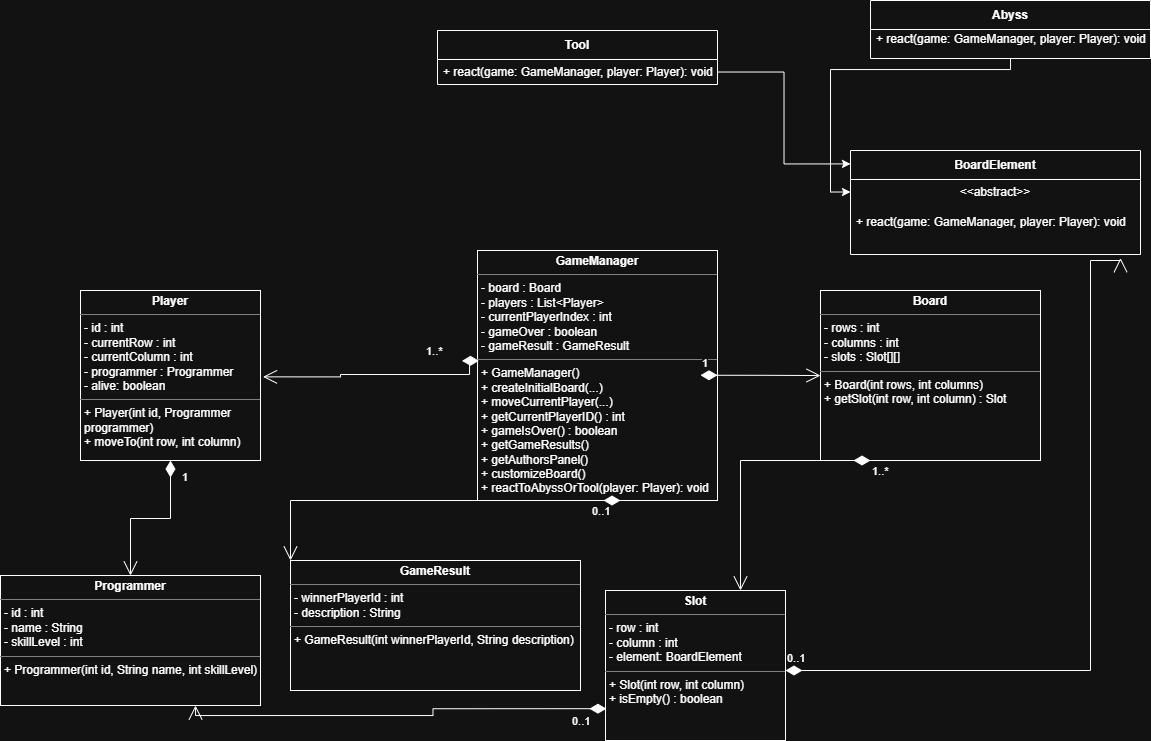

The diagram above was exported from draw.io. Its source (the exported page's mxGraphModel, read from the mxfile embedded in the PNG):
<mxGraphModel dx="834" dy="422" grid="1" gridSize="10" guides="1" tooltips="1" connect="1" arrows="1" fold="1" page="1" pageScale="1" pageWidth="827" pageHeight="1169" math="0" shadow="0">
  <root>
    <mxCell id="0" />
    <mxCell id="1" parent="0" />
    <mxCell id="s_rWN2k__F37KN08Mhul-1" parent="1" style="verticalAlign=top;align=left;overflow=fill;html=1;whiteSpace=wrap;" value="&lt;p style=&quot;margin:0px;margin-top:4px;text-align:center;&quot;&gt;&lt;b&gt;GameManager&lt;/b&gt;&lt;/p&gt;&lt;hr size=&quot;1&quot; style=&quot;border-style:solid;&quot;&gt;&lt;p style=&quot;margin:0px;margin-left:4px;&quot;&gt;- board : Board&lt;/p&gt;&lt;p style=&quot;margin:0px;margin-left:4px;&quot;&gt;- players : List&amp;lt;Player&amp;gt;&lt;/p&gt;&lt;p style=&quot;margin:0px;margin-left:4px;&quot;&gt;- currentPlayerIndex : int&lt;/p&gt;&lt;p style=&quot;margin:0px;margin-left:4px;&quot;&gt;- gameOver : boolean&lt;/p&gt;&lt;p style=&quot;margin:0px;margin-left:4px;&quot;&gt;- gameResult : GameResult&lt;/p&gt;&lt;hr size=&quot;1&quot; style=&quot;border-style:solid;&quot;&gt;&lt;p style=&quot;margin:0px;margin-left:4px;&quot;&gt;+ GameManager()&lt;/p&gt;&lt;p style=&quot;margin:0px;margin-left:4px;&quot;&gt;+ createInitialBoard(...)&lt;/p&gt;&lt;p style=&quot;margin:0px;margin-left:4px;&quot;&gt;+ moveCurrentPlayer(...)&lt;/p&gt;&lt;p style=&quot;margin:0px;margin-left:4px;&quot;&gt;+ getCurrentPlayerID() : int&lt;/p&gt;&lt;p style=&quot;margin:0px;margin-left:4px;&quot;&gt;+ gameIsOver() : boolean&lt;/p&gt;&lt;p style=&quot;margin:0px;margin-left:4px;&quot;&gt;+ getGameResults()&lt;/p&gt;&lt;p style=&quot;margin:0px;margin-left:4px;&quot;&gt;+ getAuthorsPanel()&lt;/p&gt;&lt;p style=&quot;margin:0px;margin-left:4px;&quot;&gt;+ customizeBoard()&lt;/p&gt;&lt;p style=&quot;margin:0px;margin-left:4px;&quot;&gt;+ reactToAbyssOrTool(player: Player): void&lt;/p&gt;&lt;div&gt;&lt;br&gt;&lt;/div&gt;" vertex="1">
      <mxGeometry height="250" width="240" x="867" y="290" as="geometry" />
    </mxCell>
    <mxCell id="s_rWN2k__F37KN08Mhul-2" parent="1" style="verticalAlign=top;align=left;overflow=fill;html=1;whiteSpace=wrap;" value="&lt;p style=&quot;margin:0px;margin-top:4px;text-align:center;&quot;&gt;&lt;b&gt;Board&lt;/b&gt;&lt;/p&gt;&lt;hr size=&quot;1&quot; style=&quot;border-style:solid;&quot;&gt;&lt;p style=&quot;margin:0px;margin-left:4px;&quot;&gt;- rows : int&lt;/p&gt;&lt;p style=&quot;margin:0px;margin-left:4px;&quot;&gt;- columns : int&lt;/p&gt;&lt;p style=&quot;margin:0px;margin-left:4px;&quot;&gt;&lt;span style=&quot;background-color: transparent;&quot;&gt;&lt;font dir=&quot;auto&quot; style=&quot;vertical-align: inherit;&quot;&gt;&lt;font dir=&quot;auto&quot; style=&quot;vertical-align: inherit;&quot;&gt;&lt;/font&gt;&lt;/font&gt;&lt;/span&gt;&lt;/p&gt;&lt;p style=&quot;margin:0px;margin-left:4px;&quot;&gt;- slots : Slot[][]&lt;/p&gt;&lt;hr size=&quot;1&quot; style=&quot;border-style:solid;&quot;&gt;&lt;p style=&quot;margin:0px;margin-left:4px;&quot;&gt;+ Board(int rows, int columns)&lt;/p&gt;&lt;p style=&quot;margin:0px;margin-left:4px;&quot;&gt;+ getSlot(int row, int column) : Slot&lt;/p&gt;" vertex="1">
      <mxGeometry height="170" width="220" x="1210" y="330" as="geometry" />
    </mxCell>
    <mxCell id="s_rWN2k__F37KN08Mhul-3" parent="1" style="verticalAlign=top;align=left;overflow=fill;html=1;whiteSpace=wrap;" value="&lt;p style=&quot;margin:0px;margin-top:4px;text-align:center;&quot;&gt;&lt;b&gt;Slot&lt;/b&gt;&lt;/p&gt;&lt;hr size=&quot;1&quot; style=&quot;border-style:solid;&quot;&gt;&lt;p style=&quot;margin:0px;margin-left:4px;&quot;&gt;- row : int&lt;/p&gt;&lt;p style=&quot;margin:0px;margin-left:4px;&quot;&gt;- column : int&lt;/p&gt;&lt;p style=&quot;margin:0px;margin-left:4px;&quot;&gt;- element: BoardElement&lt;/p&gt;&lt;hr size=&quot;1&quot; style=&quot;border-style:solid;&quot;&gt;&lt;p style=&quot;margin:0px;margin-left:4px;&quot;&gt;+ Slot(int row, int column)&lt;/p&gt;&lt;p style=&quot;margin:0px;margin-left:4px;&quot;&gt;+ isEmpty() : boolean&lt;/p&gt;" vertex="1">
      <mxGeometry height="150" width="180" x="995" y="630" as="geometry" />
    </mxCell>
    <mxCell id="s_rWN2k__F37KN08Mhul-4" parent="1" style="verticalAlign=top;align=left;overflow=fill;html=1;whiteSpace=wrap;" value="&lt;p style=&quot;margin:0px;margin-top:4px;text-align:center;&quot;&gt;&lt;b&gt;Player&lt;/b&gt;&lt;/p&gt;&lt;hr size=&quot;1&quot; style=&quot;border-style:solid;&quot;&gt;&lt;p style=&quot;margin:0px;margin-left:4px;&quot;&gt;- id : int&lt;/p&gt;&lt;p style=&quot;margin:0px;margin-left:4px;&quot;&gt;- currentRow : int&lt;/p&gt;&lt;p style=&quot;margin:0px;margin-left:4px;&quot;&gt;- currentColumn : int&lt;/p&gt;&lt;p style=&quot;margin:0px;margin-left:4px;&quot;&gt;- programmer : Programmer&lt;/p&gt;&lt;p style=&quot;margin:0px;margin-left:4px;&quot;&gt;- alive: boolean&lt;/p&gt;&lt;hr size=&quot;1&quot; style=&quot;border-style:solid;&quot;&gt;&lt;p style=&quot;margin:0px;margin-left:4px;&quot;&gt;+ Player(int id, Programmer programmer)&lt;/p&gt;&lt;p style=&quot;margin:0px;margin-left:4px;&quot;&gt;+ moveTo(int row, int column)&lt;/p&gt;" vertex="1">
      <mxGeometry height="170" width="180" x="470" y="330" as="geometry" />
    </mxCell>
    <mxCell id="s_rWN2k__F37KN08Mhul-5" parent="1" style="verticalAlign=top;align=left;overflow=fill;html=1;whiteSpace=wrap;" value="&lt;p style=&quot;margin:0px;margin-top:4px;text-align:center;&quot;&gt;&lt;b&gt;Programmer&lt;/b&gt;&lt;/p&gt;&lt;hr size=&quot;1&quot; style=&quot;border-style:solid;&quot;&gt;&lt;p style=&quot;margin:0px;margin-left:4px;&quot;&gt;- id : int&lt;/p&gt;&lt;p style=&quot;margin:0px;margin-left:4px;&quot;&gt;- name : String&lt;/p&gt;&lt;p style=&quot;margin:0px;margin-left:4px;&quot;&gt;- skillLevel : int&lt;/p&gt;&lt;hr size=&quot;1&quot; style=&quot;border-style:solid;&quot;&gt;&lt;p style=&quot;margin:0px;margin-left:4px;&quot;&gt;+ Programmer(int id, String name, int skillLevel)&lt;/p&gt;" vertex="1">
      <mxGeometry height="130" width="260" x="390" y="615" as="geometry" />
    </mxCell>
    <mxCell id="s_rWN2k__F37KN08Mhul-6" parent="1" style="verticalAlign=top;align=left;overflow=fill;html=1;whiteSpace=wrap;" value="&lt;p style=&quot;margin:0px;margin-top:4px;text-align:center;&quot;&gt;&lt;b&gt;GameResult&lt;/b&gt;&lt;/p&gt;&lt;hr size=&quot;1&quot; style=&quot;border-style:solid;&quot;&gt;&lt;p style=&quot;margin:0px;margin-left:4px;&quot;&gt;- winnerPlayerId : int&lt;/p&gt;&lt;p style=&quot;margin:0px;margin-left:4px;&quot;&gt;- description : String&lt;/p&gt;&lt;hr size=&quot;1&quot; style=&quot;border-style:solid;&quot;&gt;&lt;p style=&quot;margin:0px;margin-left:4px;&quot;&gt;+ GameResult(int winnerPlayerId, String description)&lt;/p&gt;" vertex="1">
      <mxGeometry height="130" width="290" x="680" y="600" as="geometry" />
    </mxCell>
    <mxCell id="s_rWN2k__F37KN08Mhul-7" edge="1" parent="1" style="endArrow=open;html=1;endSize=12;startArrow=diamondThin;startSize=14;startFill=1;edgeStyle=orthogonalEdgeStyle;align=left;verticalAlign=bottom;rounded=0;" target="s_rWN2k__F37KN08Mhul-2" value="1">
      <mxGeometry relative="1" x="-1" y="3" as="geometry">
        <mxPoint x="1090" y="414.76" as="sourcePoint" />
        <mxPoint x="1210" y="414.76" as="targetPoint" />
      </mxGeometry>
    </mxCell>
    <mxCell id="s_rWN2k__F37KN08Mhul-8" edge="1" parent="1" source="s_rWN2k__F37KN08Mhul-1" style="endArrow=open;html=1;endSize=12;startArrow=diamondThin;startSize=14;startFill=1;edgeStyle=orthogonalEdgeStyle;align=left;verticalAlign=bottom;rounded=0;exitX=0.006;exitY=0.441;exitDx=0;exitDy=0;exitPerimeter=0;entryX=1.014;entryY=0.508;entryDx=0;entryDy=0;entryPerimeter=0;" target="s_rWN2k__F37KN08Mhul-4" value="&lt;div&gt;&lt;font dir=&quot;auto&quot; style=&quot;vertical-align: inherit;&quot;&gt;&lt;font dir=&quot;auto&quot; style=&quot;vertical-align: inherit;&quot;&gt;1..*&lt;/font&gt;&lt;/font&gt;&lt;/div&gt;">
      <mxGeometry relative="1" x="-0.4127" y="-14" as="geometry">
        <mxPoint as="offset" />
        <Array as="points">
          <mxPoint x="859" y="400" />
          <mxPoint x="859" y="414" />
          <mxPoint x="730" y="414" />
          <mxPoint x="730" y="416" />
        </Array>
        <mxPoint x="845.56" y="400.75" as="sourcePoint" />
        <mxPoint x="670" y="420" as="targetPoint" />
      </mxGeometry>
    </mxCell>
    <mxCell id="s_rWN2k__F37KN08Mhul-9" edge="1" parent="1" style="endArrow=open;html=1;endSize=12;startArrow=diamondThin;startSize=14;startFill=1;edgeStyle=orthogonalEdgeStyle;align=left;verticalAlign=bottom;rounded=0;entryX=0.75;entryY=0;entryDx=0;entryDy=0;" target="s_rWN2k__F37KN08Mhul-3" value="&lt;div&gt;&lt;font dir=&quot;auto&quot; style=&quot;vertical-align: inherit;&quot;&gt;&lt;font dir=&quot;auto&quot; style=&quot;vertical-align: inherit;&quot;&gt;1..*&lt;/font&gt;&lt;/font&gt;&lt;/div&gt;">
      <mxGeometry relative="1" x="-1" y="20" as="geometry">
        <mxPoint as="offset" />
        <mxPoint x="1260" y="500" as="sourcePoint" />
        <mxPoint x="1420" y="500" as="targetPoint" />
      </mxGeometry>
    </mxCell>
    <mxCell id="s_rWN2k__F37KN08Mhul-10" edge="1" parent="1" style="endArrow=open;html=1;endSize=12;startArrow=diamondThin;startSize=14;startFill=1;edgeStyle=orthogonalEdgeStyle;align=left;verticalAlign=bottom;rounded=0;entryX=0.5;entryY=0;entryDx=0;entryDy=0;" target="s_rWN2k__F37KN08Mhul-5" value="1">
      <mxGeometry relative="1" x="-0.6667" y="10" as="geometry">
        <mxPoint as="offset" />
        <mxPoint x="560" y="500" as="sourcePoint" />
        <mxPoint x="720" y="500" as="targetPoint" />
      </mxGeometry>
    </mxCell>
    <mxCell id="s_rWN2k__F37KN08Mhul-11" edge="1" parent="1" source="s_rWN2k__F37KN08Mhul-3" style="endArrow=open;html=1;endSize=12;startArrow=diamondThin;startSize=14;startFill=1;edgeStyle=orthogonalEdgeStyle;align=left;verticalAlign=bottom;rounded=0;exitX=0.005;exitY=0.788;exitDx=0;exitDy=0;exitPerimeter=0;entryX=0.75;entryY=1;entryDx=0;entryDy=0;" target="s_rWN2k__F37KN08Mhul-5" value="&lt;div&gt;&lt;font dir=&quot;auto&quot; style=&quot;vertical-align: inherit;&quot;&gt;&lt;font dir=&quot;auto&quot; style=&quot;vertical-align: inherit;&quot;&gt;0..1&lt;/font&gt;&lt;/font&gt;&lt;/div&gt;">
      <mxGeometry relative="1" x="-0.8321" y="22" as="geometry">
        <mxPoint as="offset" />
        <mxPoint x="830" y="780" as="sourcePoint" />
        <mxPoint x="990" y="780" as="targetPoint" />
      </mxGeometry>
    </mxCell>
    <mxCell id="s_rWN2k__F37KN08Mhul-12" edge="1" parent="1" style="endArrow=open;html=1;endSize=12;startArrow=diamondThin;startSize=14;startFill=1;edgeStyle=orthogonalEdgeStyle;align=left;verticalAlign=bottom;rounded=0;entryX=0;entryY=0;entryDx=0;entryDy=0;" target="s_rWN2k__F37KN08Mhul-6" value="&lt;div&gt;&lt;font dir=&quot;auto&quot; style=&quot;vertical-align: inherit;&quot;&gt;&lt;font dir=&quot;auto&quot; style=&quot;vertical-align: inherit;&quot;&gt;0..1&lt;/font&gt;&lt;/font&gt;&lt;/div&gt;">
      <mxGeometry relative="1" x="-0.8462" y="20" as="geometry">
        <mxPoint as="offset" />
        <mxPoint x="1010" y="540" as="sourcePoint" />
        <mxPoint x="1170" y="540" as="targetPoint" />
      </mxGeometry>
    </mxCell>
    <mxCell id="MMQBZTdAQKo8bDjZBbh3-1" parent="1" style="swimlane;fontStyle=1;align=center;verticalAlign=middle;childLayout=stackLayout;horizontal=1;startSize=29;horizontalStack=0;resizeParent=1;resizeParentMax=0;resizeLast=0;collapsible=0;marginBottom=0;html=1;whiteSpace=wrap;" value="&lt;div&gt;BoardElement&lt;/div&gt;" vertex="1">
      <mxGeometry height="104" width="290" x="1240" y="190" as="geometry" />
    </mxCell>
    <mxCell id="MMQBZTdAQKo8bDjZBbh3-2" parent="MMQBZTdAQKo8bDjZBbh3-1" style="text;html=1;strokeColor=none;fillColor=none;align=center;verticalAlign=middle;spacingLeft=4;spacingRight=4;overflow=hidden;rotatable=0;points=[[0,0.5],[1,0.5]];portConstraint=eastwest;whiteSpace=wrap;" value="&lt;div&gt;&amp;lt;&amp;lt;abstract&amp;gt;&amp;gt;&lt;/div&gt;" vertex="1">
      <mxGeometry height="25" width="290" y="29" as="geometry" />
    </mxCell>
    <mxCell id="MMQBZTdAQKo8bDjZBbh3-3" parent="MMQBZTdAQKo8bDjZBbh3-1" style="text;html=1;strokeColor=none;fillColor=none;align=left;verticalAlign=middle;spacingLeft=4;spacingRight=4;overflow=hidden;rotatable=0;points=[[0,0.5],[1,0.5]];portConstraint=eastwest;whiteSpace=wrap;" value="&lt;div&gt;+ react(game: GameManager, player: Player): void&lt;/div&gt;&lt;div&gt;&lt;br&gt;&lt;/div&gt;" vertex="1">
      <mxGeometry height="50" width="290" y="54" as="geometry" />
    </mxCell>
    <mxCell id="MMQBZTdAQKo8bDjZBbh3-4" parent="1" style="swimlane;fontStyle=1;align=center;verticalAlign=middle;childLayout=stackLayout;horizontal=1;startSize=29;horizontalStack=0;resizeParent=1;resizeParentMax=0;resizeLast=0;collapsible=0;marginBottom=0;html=1;whiteSpace=wrap;" value="&lt;div&gt;Abyss&lt;/div&gt;" vertex="1">
      <mxGeometry height="58" width="280" x="1260" y="40" as="geometry" />
    </mxCell>
    <mxCell id="MMQBZTdAQKo8bDjZBbh3-6" parent="MMQBZTdAQKo8bDjZBbh3-4" style="text;html=1;strokeColor=none;fillColor=none;align=left;verticalAlign=middle;spacingLeft=4;spacingRight=4;overflow=hidden;rotatable=0;points=[[0,0.5],[1,0.5]];portConstraint=eastwest;whiteSpace=wrap;" value="&lt;div&gt;+ react(game: GameManager, player: Player): void&lt;/div&gt;&lt;div&gt;&lt;br&gt;&lt;/div&gt;" vertex="1">
      <mxGeometry height="29" width="280" y="29" as="geometry" />
    </mxCell>
    <mxCell id="MMQBZTdAQKo8bDjZBbh3-7" parent="1" style="swimlane;fontStyle=1;align=center;verticalAlign=middle;childLayout=stackLayout;horizontal=1;startSize=29;horizontalStack=0;resizeParent=1;resizeParentMax=0;resizeLast=0;collapsible=0;marginBottom=0;html=1;whiteSpace=wrap;" value="&lt;div&gt;Tool&lt;/div&gt;" vertex="1">
      <mxGeometry height="54" width="280" x="827" y="70" as="geometry" />
    </mxCell>
    <mxCell id="MMQBZTdAQKo8bDjZBbh3-9" parent="MMQBZTdAQKo8bDjZBbh3-7" style="text;html=1;strokeColor=none;fillColor=none;align=left;verticalAlign=middle;spacingLeft=4;spacingRight=4;overflow=hidden;rotatable=0;points=[[0,0.5],[1,0.5]];portConstraint=eastwest;whiteSpace=wrap;" value="&lt;div&gt;+ react(game: GameManager, player: Player): void&lt;/div&gt;" vertex="1">
      <mxGeometry height="25" width="280" y="29" as="geometry" />
    </mxCell>
    <mxCell id="MMQBZTdAQKo8bDjZBbh3-10" edge="1" parent="1" source="MMQBZTdAQKo8bDjZBbh3-6" style="edgeStyle=orthogonalEdgeStyle;rounded=0;orthogonalLoop=1;jettySize=auto;html=1;entryX=0;entryY=0.5;entryDx=0;entryDy=0;" target="MMQBZTdAQKo8bDjZBbh3-2">
      <mxGeometry relative="1" as="geometry">
        <Array as="points">
          <mxPoint x="1220" y="109" />
          <mxPoint x="1220" y="231" />
        </Array>
      </mxGeometry>
    </mxCell>
    <mxCell id="MMQBZTdAQKo8bDjZBbh3-11" edge="1" parent="1" source="MMQBZTdAQKo8bDjZBbh3-9" style="edgeStyle=orthogonalEdgeStyle;rounded=0;orthogonalLoop=1;jettySize=auto;html=1;entryX=0;entryY=0.129;entryDx=0;entryDy=0;entryPerimeter=0;" target="MMQBZTdAQKo8bDjZBbh3-1">
      <mxGeometry relative="1" as="geometry" />
    </mxCell>
    <mxCell id="YLXW7I5tiQdbIxY7dKcZ-1" edge="1" parent="1" style="endArrow=open;html=1;endSize=12;startArrow=diamondThin;startSize=14;startFill=1;edgeStyle=orthogonalEdgeStyle;align=left;verticalAlign=bottom;rounded=0;entryX=0.931;entryY=1.073;entryDx=0;entryDy=0;entryPerimeter=0;" target="MMQBZTdAQKo8bDjZBbh3-3" value="&lt;div&gt;0..1&lt;/div&gt;">
      <mxGeometry relative="1" x="-1" y="3" as="geometry">
        <Array as="points">
          <mxPoint x="1480" y="710" />
          <mxPoint x="1480" y="300" />
          <mxPoint x="1510" y="300" />
        </Array>
        <mxPoint x="1175" y="710" as="sourcePoint" />
        <mxPoint x="1335" y="710" as="targetPoint" />
      </mxGeometry>
    </mxCell>
  </root>
</mxGraphModel>